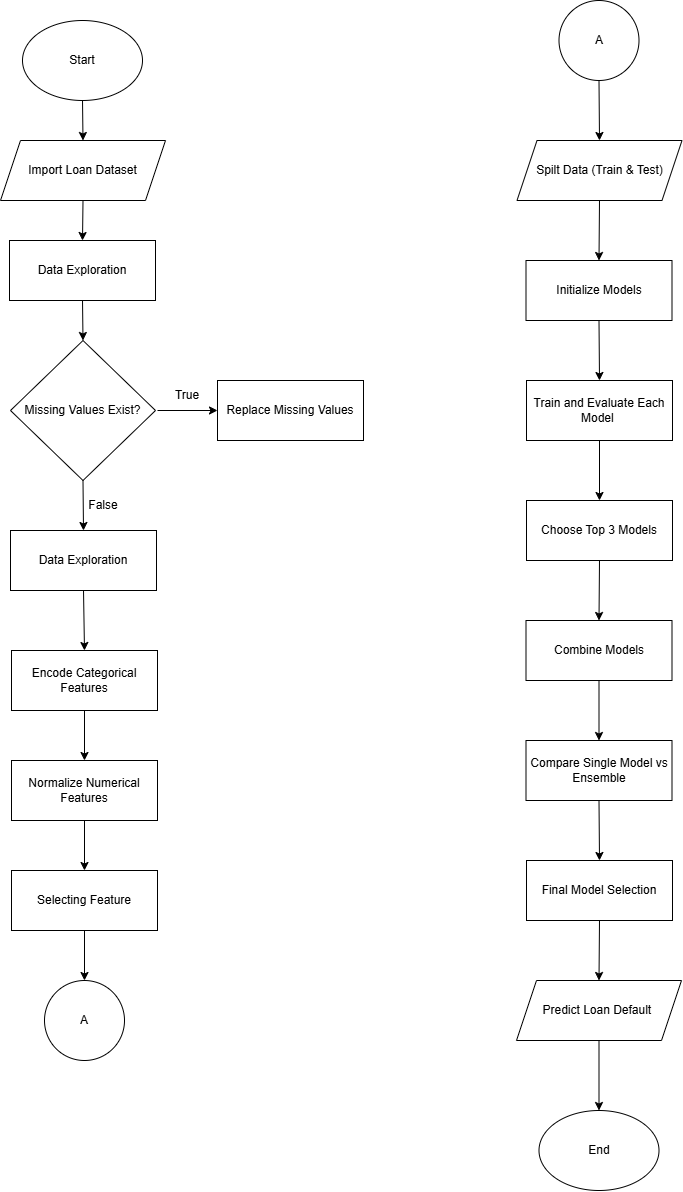

The diagram above was exported from draw.io. Its source (the exported page's mxGraphModel, read from the mxfile embedded in the PNG):
<mxGraphModel dx="2267" dy="1251" grid="1" gridSize="10" guides="1" tooltips="1" connect="1" arrows="1" fold="1" page="1" pageScale="1" pageWidth="850" pageHeight="1100" math="0" shadow="0">
  <root>
    <mxCell id="0" />
    <mxCell id="1" parent="0" />
    <mxCell id="pqZAmePxqZh0RUOuCiqB-1" parent="1" style="ellipse;whiteSpace=wrap;html=1;" value="Start" vertex="1">
      <mxGeometry height="80" width="120" x="365" y="40" as="geometry" />
    </mxCell>
    <mxCell id="pqZAmePxqZh0RUOuCiqB-3" parent="1" style="shape=parallelogram;perimeter=parallelogramPerimeter;whiteSpace=wrap;html=1;fixedSize=1;" value="Import Loan Dataset" vertex="1">
      <mxGeometry height="60" width="165" x="343" y="160" as="geometry" />
    </mxCell>
    <mxCell id="pqZAmePxqZh0RUOuCiqB-4" parent="1" style="rounded=0;whiteSpace=wrap;html=1;" value="Data Exploration" vertex="1">
      <mxGeometry height="60" width="146" x="352" y="260" as="geometry" />
    </mxCell>
    <mxCell id="pqZAmePxqZh0RUOuCiqB-5" parent="1" style="rhombus;whiteSpace=wrap;html=1;" value="Missing Values Exist?" vertex="1">
      <mxGeometry height="140" width="145" x="353" y="360" as="geometry" />
    </mxCell>
    <mxCell id="pqZAmePxqZh0RUOuCiqB-6" parent="1" style="rounded=0;whiteSpace=wrap;html=1;" value="Replace Missing Values" vertex="1">
      <mxGeometry height="60" width="146" x="560" y="400" as="geometry" />
    </mxCell>
    <mxCell id="pqZAmePxqZh0RUOuCiqB-7" parent="1" style="text;html=1;whiteSpace=wrap;strokeColor=none;fillColor=none;align=center;verticalAlign=middle;rounded=0;" value="True" vertex="1">
      <mxGeometry height="30" width="60" x="500" y="400" as="geometry" />
    </mxCell>
    <mxCell id="pqZAmePxqZh0RUOuCiqB-8" edge="1" parent="1" source="pqZAmePxqZh0RUOuCiqB-7" style="endArrow=classic;html=1;rounded=0;exitX=0;exitY=1;exitDx=0;exitDy=0;entryX=0;entryY=0.5;entryDx=0;entryDy=0;" target="pqZAmePxqZh0RUOuCiqB-6" value="">
      <mxGeometry height="50" relative="1" width="50" as="geometry">
        <mxPoint x="520" y="460" as="sourcePoint" />
        <mxPoint x="570" y="410" as="targetPoint" />
      </mxGeometry>
    </mxCell>
    <mxCell id="pqZAmePxqZh0RUOuCiqB-9" parent="1" style="rounded=0;whiteSpace=wrap;html=1;" value="Data Exploration" vertex="1">
      <mxGeometry height="60" width="146" x="353" y="550" as="geometry" />
    </mxCell>
    <mxCell id="pqZAmePxqZh0RUOuCiqB-10" edge="1" parent="1" source="pqZAmePxqZh0RUOuCiqB-5" style="endArrow=classic;html=1;rounded=0;exitX=0.5;exitY=1;exitDx=0;exitDy=0;entryX=0.5;entryY=0;entryDx=0;entryDy=0;" target="pqZAmePxqZh0RUOuCiqB-9" value="">
      <mxGeometry height="50" relative="1" width="50" as="geometry">
        <mxPoint x="530" y="430" as="sourcePoint" />
        <mxPoint x="640" y="430" as="targetPoint" />
      </mxGeometry>
    </mxCell>
    <mxCell id="pqZAmePxqZh0RUOuCiqB-11" parent="1" style="text;html=1;whiteSpace=wrap;strokeColor=none;fillColor=none;align=center;verticalAlign=middle;rounded=0;" value="&lt;blockquote style=&quot;margin: 0 0 0 40px; border: none; padding: 0px;&quot;&gt;False&lt;/blockquote&gt;" vertex="1">
      <mxGeometry height="30" width="60" x="396" y="510" as="geometry" />
    </mxCell>
    <mxCell id="pqZAmePxqZh0RUOuCiqB-12" edge="1" parent="1" source="pqZAmePxqZh0RUOuCiqB-1" style="endArrow=classic;html=1;rounded=0;exitX=0.5;exitY=1;exitDx=0;exitDy=0;entryX=0.5;entryY=0;entryDx=0;entryDy=0;" target="pqZAmePxqZh0RUOuCiqB-3" value="">
      <mxGeometry height="50" relative="1" width="50" as="geometry">
        <mxPoint x="480" y="150" as="sourcePoint" />
        <mxPoint x="530" y="100" as="targetPoint" />
      </mxGeometry>
    </mxCell>
    <mxCell id="pqZAmePxqZh0RUOuCiqB-13" edge="1" parent="1" source="pqZAmePxqZh0RUOuCiqB-3" style="endArrow=classic;html=1;rounded=0;entryX=0.5;entryY=0;entryDx=0;entryDy=0;exitX=0.5;exitY=1;exitDx=0;exitDy=0;" target="pqZAmePxqZh0RUOuCiqB-4" value="">
      <mxGeometry height="50" relative="1" width="50" as="geometry">
        <mxPoint x="431" y="240" as="sourcePoint" />
        <mxPoint x="431" y="300" as="targetPoint" />
      </mxGeometry>
    </mxCell>
    <mxCell id="pqZAmePxqZh0RUOuCiqB-14" edge="1" parent="1" source="pqZAmePxqZh0RUOuCiqB-4" style="endArrow=classic;html=1;rounded=0;exitX=0.5;exitY=1;exitDx=0;exitDy=0;entryX=0.5;entryY=0;entryDx=0;entryDy=0;" target="pqZAmePxqZh0RUOuCiqB-5" value="">
      <mxGeometry height="50" relative="1" width="50" as="geometry">
        <mxPoint x="430" y="330" as="sourcePoint" />
        <mxPoint x="431" y="370" as="targetPoint" />
      </mxGeometry>
    </mxCell>
    <mxCell id="pqZAmePxqZh0RUOuCiqB-15" parent="1" style="rounded=0;whiteSpace=wrap;html=1;" value="Encode Categorical Features" vertex="1">
      <mxGeometry height="60" width="146" x="354" y="670" as="geometry" />
    </mxCell>
    <mxCell id="pqZAmePxqZh0RUOuCiqB-16" parent="1" style="rounded=0;whiteSpace=wrap;html=1;" value="Normalize Numerical Features" vertex="1">
      <mxGeometry height="60" width="146" x="354" y="780" as="geometry" />
    </mxCell>
    <mxCell id="pqZAmePxqZh0RUOuCiqB-17" parent="1" style="rounded=0;whiteSpace=wrap;html=1;" value="Selecting Feature" vertex="1">
      <mxGeometry height="60" width="146" x="354" y="890" as="geometry" />
    </mxCell>
    <mxCell id="pqZAmePxqZh0RUOuCiqB-18" parent="1" style="ellipse;whiteSpace=wrap;html=1;aspect=fixed;" value="A" vertex="1">
      <mxGeometry height="80" width="80" x="387" y="1000" as="geometry" />
    </mxCell>
    <mxCell id="pqZAmePxqZh0RUOuCiqB-19" parent="1" style="ellipse;whiteSpace=wrap;html=1;aspect=fixed;" value="A" vertex="1">
      <mxGeometry height="80" width="80" x="901.5" y="20" as="geometry" />
    </mxCell>
    <mxCell id="liH-rUA9iR2b-WcUs7og-1" parent="1" style="shape=parallelogram;perimeter=parallelogramPerimeter;whiteSpace=wrap;html=1;fixedSize=1;" value="Spilt Data (Train &amp;amp; Test)" vertex="1">
      <mxGeometry height="60" width="165" x="859.5" y="160" as="geometry" />
    </mxCell>
    <mxCell id="liH-rUA9iR2b-WcUs7og-2" parent="1" style="rounded=0;whiteSpace=wrap;html=1;" value="Initialize Models" vertex="1">
      <mxGeometry height="60" width="146" x="868.5" y="280" as="geometry" />
    </mxCell>
    <mxCell id="liH-rUA9iR2b-WcUs7og-3" parent="1" style="rounded=0;whiteSpace=wrap;html=1;" value="Train and Evaluate Each Model&amp;nbsp;" vertex="1">
      <mxGeometry height="60" width="146" x="869" y="400" as="geometry" />
    </mxCell>
    <mxCell id="liH-rUA9iR2b-WcUs7og-4" parent="1" style="rounded=0;whiteSpace=wrap;html=1;" value="Choose Top 3 Models" vertex="1">
      <mxGeometry height="60" width="146" x="869" y="520" as="geometry" />
    </mxCell>
    <mxCell id="liH-rUA9iR2b-WcUs7og-5" parent="1" style="rounded=0;whiteSpace=wrap;html=1;" value="Combine Models" vertex="1">
      <mxGeometry height="60" width="146" x="868.5" y="640" as="geometry" />
    </mxCell>
    <mxCell id="liH-rUA9iR2b-WcUs7og-6" parent="1" style="rounded=0;whiteSpace=wrap;html=1;" value="Compare Single Model vs Ensemble" vertex="1">
      <mxGeometry height="60" width="146" x="868.5" y="760" as="geometry" />
    </mxCell>
    <mxCell id="liH-rUA9iR2b-WcUs7og-7" parent="1" style="rounded=0;whiteSpace=wrap;html=1;" value="Final Model Selection" vertex="1">
      <mxGeometry height="60" width="146" x="869" y="880" as="geometry" />
    </mxCell>
    <mxCell id="liH-rUA9iR2b-WcUs7og-8" parent="1" style="shape=parallelogram;perimeter=parallelogramPerimeter;whiteSpace=wrap;html=1;fixedSize=1;" value="Predict Loan Default&amp;nbsp;" vertex="1">
      <mxGeometry height="60" width="165" x="859" y="1000" as="geometry" />
    </mxCell>
    <mxCell id="liH-rUA9iR2b-WcUs7og-9" parent="1" style="ellipse;whiteSpace=wrap;html=1;" value="End" vertex="1">
      <mxGeometry height="80" width="120" x="881.5" y="1130" as="geometry" />
    </mxCell>
    <mxCell id="liH-rUA9iR2b-WcUs7og-10" edge="1" parent="1" source="pqZAmePxqZh0RUOuCiqB-9" style="endArrow=classic;html=1;rounded=0;exitX=0.5;exitY=1;exitDx=0;exitDy=0;entryX=0.5;entryY=0;entryDx=0;entryDy=0;" target="pqZAmePxqZh0RUOuCiqB-15" value="">
      <mxGeometry height="50" relative="1" width="50" as="geometry">
        <mxPoint x="420" y="630" as="sourcePoint" />
        <mxPoint x="480" y="630" as="targetPoint" />
      </mxGeometry>
    </mxCell>
    <mxCell id="liH-rUA9iR2b-WcUs7og-11" edge="1" parent="1" source="pqZAmePxqZh0RUOuCiqB-15" style="endArrow=classic;html=1;rounded=0;exitX=0.5;exitY=1;exitDx=0;exitDy=0;entryX=0.5;entryY=0;entryDx=0;entryDy=0;" target="pqZAmePxqZh0RUOuCiqB-16" value="">
      <mxGeometry height="50" relative="1" width="50" as="geometry">
        <mxPoint x="420" y="740" as="sourcePoint" />
        <mxPoint x="480" y="740" as="targetPoint" />
      </mxGeometry>
    </mxCell>
    <mxCell id="liH-rUA9iR2b-WcUs7og-12" edge="1" parent="1" source="pqZAmePxqZh0RUOuCiqB-16" style="endArrow=classic;html=1;rounded=0;exitX=0.5;exitY=1;exitDx=0;exitDy=0;entryX=0.5;entryY=0;entryDx=0;entryDy=0;" target="pqZAmePxqZh0RUOuCiqB-17" value="">
      <mxGeometry height="50" relative="1" width="50" as="geometry">
        <mxPoint x="420" y="840" as="sourcePoint" />
        <mxPoint x="480" y="840" as="targetPoint" />
      </mxGeometry>
    </mxCell>
    <mxCell id="liH-rUA9iR2b-WcUs7og-13" edge="1" parent="1" source="pqZAmePxqZh0RUOuCiqB-17" style="endArrow=classic;html=1;rounded=0;exitX=0.5;exitY=1;exitDx=0;exitDy=0;entryX=0.5;entryY=0;entryDx=0;entryDy=0;" target="pqZAmePxqZh0RUOuCiqB-18" value="">
      <mxGeometry height="50" relative="1" width="50" as="geometry">
        <mxPoint x="430" y="970" as="sourcePoint" />
        <mxPoint x="490" y="970" as="targetPoint" />
      </mxGeometry>
    </mxCell>
    <mxCell id="liH-rUA9iR2b-WcUs7og-14" edge="1" parent="1" source="pqZAmePxqZh0RUOuCiqB-19" style="endArrow=classic;html=1;rounded=0;exitX=0.5;exitY=1;exitDx=0;exitDy=0;entryX=0.5;entryY=0;entryDx=0;entryDy=0;" target="liH-rUA9iR2b-WcUs7og-1" value="">
      <mxGeometry height="50" relative="1" width="50" as="geometry">
        <mxPoint x="940" y="130" as="sourcePoint" />
        <mxPoint x="1000" y="130" as="targetPoint" />
      </mxGeometry>
    </mxCell>
    <mxCell id="liH-rUA9iR2b-WcUs7og-15" edge="1" parent="1" source="liH-rUA9iR2b-WcUs7og-1" style="endArrow=classic;html=1;rounded=0;exitX=0.5;exitY=1;exitDx=0;exitDy=0;entryX=0.5;entryY=0;entryDx=0;entryDy=0;" target="liH-rUA9iR2b-WcUs7og-2" value="">
      <mxGeometry height="50" relative="1" width="50" as="geometry">
        <mxPoint x="940" y="240" as="sourcePoint" />
        <mxPoint x="1000" y="240" as="targetPoint" />
      </mxGeometry>
    </mxCell>
    <mxCell id="liH-rUA9iR2b-WcUs7og-16" edge="1" parent="1" source="liH-rUA9iR2b-WcUs7og-2" style="endArrow=classic;html=1;rounded=0;exitX=0.5;exitY=1;exitDx=0;exitDy=0;entryX=0.5;entryY=0;entryDx=0;entryDy=0;" target="liH-rUA9iR2b-WcUs7og-3" value="">
      <mxGeometry height="50" relative="1" width="50" as="geometry">
        <mxPoint x="940" y="350" as="sourcePoint" />
        <mxPoint x="1000" y="350" as="targetPoint" />
      </mxGeometry>
    </mxCell>
    <mxCell id="liH-rUA9iR2b-WcUs7og-17" edge="1" parent="1" source="liH-rUA9iR2b-WcUs7og-3" style="endArrow=classic;html=1;rounded=0;exitX=0.5;exitY=1;exitDx=0;exitDy=0;entryX=0.5;entryY=0;entryDx=0;entryDy=0;" target="liH-rUA9iR2b-WcUs7og-4" value="">
      <mxGeometry height="50" relative="1" width="50" as="geometry">
        <mxPoint x="940" y="460" as="sourcePoint" />
        <mxPoint x="1000" y="460" as="targetPoint" />
      </mxGeometry>
    </mxCell>
    <mxCell id="liH-rUA9iR2b-WcUs7og-18" edge="1" parent="1" source="liH-rUA9iR2b-WcUs7og-4" style="endArrow=classic;html=1;rounded=0;exitX=0.5;exitY=1;exitDx=0;exitDy=0;entryX=0.5;entryY=0;entryDx=0;entryDy=0;" target="liH-rUA9iR2b-WcUs7og-5" value="">
      <mxGeometry height="50" relative="1" width="50" as="geometry">
        <mxPoint x="940" y="590" as="sourcePoint" />
        <mxPoint x="1000" y="590" as="targetPoint" />
      </mxGeometry>
    </mxCell>
    <mxCell id="liH-rUA9iR2b-WcUs7og-19" edge="1" parent="1" source="liH-rUA9iR2b-WcUs7og-5" style="endArrow=classic;html=1;rounded=0;exitX=0.5;exitY=1;exitDx=0;exitDy=0;entryX=0.5;entryY=0;entryDx=0;entryDy=0;" target="liH-rUA9iR2b-WcUs7og-6" value="">
      <mxGeometry height="50" relative="1" width="50" as="geometry">
        <mxPoint x="940" y="730" as="sourcePoint" />
        <mxPoint x="1000" y="730" as="targetPoint" />
      </mxGeometry>
    </mxCell>
    <mxCell id="liH-rUA9iR2b-WcUs7og-20" edge="1" parent="1" source="liH-rUA9iR2b-WcUs7og-6" style="endArrow=classic;html=1;rounded=0;exitX=0.5;exitY=1;exitDx=0;exitDy=0;entryX=0.5;entryY=0;entryDx=0;entryDy=0;" target="liH-rUA9iR2b-WcUs7og-7" value="">
      <mxGeometry height="50" relative="1" width="50" as="geometry">
        <mxPoint x="940" y="830" as="sourcePoint" />
        <mxPoint x="1000" y="830" as="targetPoint" />
      </mxGeometry>
    </mxCell>
    <mxCell id="liH-rUA9iR2b-WcUs7og-21" edge="1" parent="1" source="liH-rUA9iR2b-WcUs7og-7" style="endArrow=classic;html=1;rounded=0;exitX=0.5;exitY=1;exitDx=0;exitDy=0;entryX=0.5;entryY=0;entryDx=0;entryDy=0;" target="liH-rUA9iR2b-WcUs7og-8" value="">
      <mxGeometry height="50" relative="1" width="50" as="geometry">
        <mxPoint x="930" y="950" as="sourcePoint" />
        <mxPoint x="990" y="950" as="targetPoint" />
      </mxGeometry>
    </mxCell>
    <mxCell id="liH-rUA9iR2b-WcUs7og-22" edge="1" parent="1" source="liH-rUA9iR2b-WcUs7og-8" style="endArrow=classic;html=1;rounded=0;exitX=0.5;exitY=1;exitDx=0;exitDy=0;entryX=0.5;entryY=0;entryDx=0;entryDy=0;" target="liH-rUA9iR2b-WcUs7og-9" value="">
      <mxGeometry height="50" relative="1" width="50" as="geometry">
        <mxPoint x="930" y="1080" as="sourcePoint" />
        <mxPoint x="990" y="1080" as="targetPoint" />
      </mxGeometry>
    </mxCell>
  </root>
</mxGraphModel>